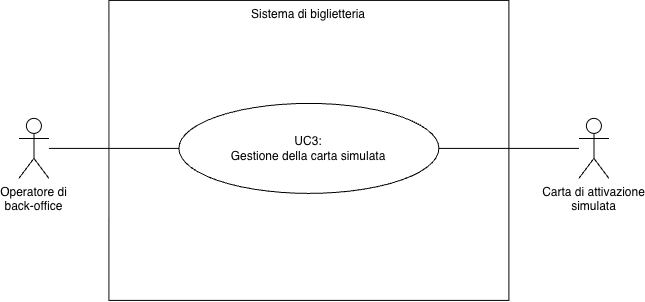

The diagram above was exported from draw.io. Its source (the exported page's mxGraphModel, read from the mxfile embedded in the PNG):
<mxGraphModel dx="652" dy="628" grid="0" gridSize="10" guides="1" tooltips="1" connect="1" arrows="1" fold="1" page="1" pageScale="1" pageWidth="827" pageHeight="1169" background="#FFFFFF" math="0" shadow="0">
  <root>
    <mxCell id="rMH6ToG-suWBpNMrrEwc-0" />
    <mxCell id="rMH6ToG-suWBpNMrrEwc-1" parent="rMH6ToG-suWBpNMrrEwc-0" />
    <mxCell id="rMH6ToG-suWBpNMrrEwc-2" parent="rMH6ToG-suWBpNMrrEwc-1" style="rounded=0;whiteSpace=wrap;html=1;fillColor=default;verticalAlign=top;" value="Sistema di biglietteria" vertex="1">
      <mxGeometry height="300" width="400" x="270" y="190" as="geometry" />
    </mxCell>
    <mxCell id="rMH6ToG-suWBpNMrrEwc-3" parent="rMH6ToG-suWBpNMrrEwc-1" style="ellipse;whiteSpace=wrap;html=1;rounded=0;strokeColor=default;align=center;verticalAlign=middle;fontFamily=Helvetica;fontSize=12;fontColor=default;fillColor=default;" value="UC3:&lt;br&gt;Gestione della carta simulata" vertex="1">
      <mxGeometry height="90" width="260" x="340" y="293" as="geometry" />
    </mxCell>
    <mxCell id="rMH6ToG-suWBpNMrrEwc-4" edge="1" parent="rMH6ToG-suWBpNMrrEwc-1" source="rMH6ToG-suWBpNMrrEwc-5" style="edgeStyle=none;html=1;entryX=0;entryY=0.5;entryDx=0;entryDy=0;endArrow=none;endFill=0;" target="rMH6ToG-suWBpNMrrEwc-3">
      <mxGeometry relative="1" as="geometry" />
    </mxCell>
    <mxCell id="rMH6ToG-suWBpNMrrEwc-5" parent="rMH6ToG-suWBpNMrrEwc-1" style="shape=umlActor;verticalLabelPosition=bottom;verticalAlign=top;html=1;rounded=0;strokeColor=default;align=center;fontFamily=Helvetica;fontSize=12;fontColor=default;fillColor=default;" value="Operatore di&lt;br&gt;back-office" vertex="1">
      <mxGeometry height="60" width="30" x="180" y="308" as="geometry" />
    </mxCell>
    <mxCell id="rMH6ToG-suWBpNMrrEwc-6" edge="1" parent="rMH6ToG-suWBpNMrrEwc-1" source="rMH6ToG-suWBpNMrrEwc-7" style="edgeStyle=none;html=1;entryX=1;entryY=0.5;entryDx=0;entryDy=0;endArrow=none;endFill=0;verticalAlign=middle;">
      <mxGeometry relative="1" as="geometry">
        <mxPoint x="600" y="338" as="targetPoint" />
      </mxGeometry>
    </mxCell>
    <mxCell id="rMH6ToG-suWBpNMrrEwc-7" parent="rMH6ToG-suWBpNMrrEwc-1" style="shape=umlActor;verticalLabelPosition=bottom;verticalAlign=top;html=1;rounded=0;strokeColor=default;align=center;fontFamily=Helvetica;fontSize=12;fontColor=default;fillColor=default;" value="Carta di attivazione&lt;br&gt;simulata" vertex="1">
      <mxGeometry height="60" width="30" x="740" y="308" as="geometry" />
    </mxCell>
  </root>
</mxGraphModel>